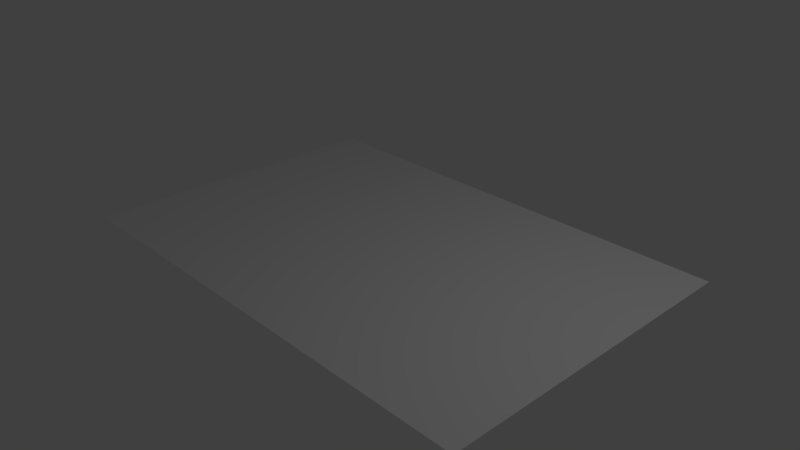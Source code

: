# Source: SideWallPaintings.blend  (saved by Blender 2.79.0; exported with 4.5.12 LTS)
import bpy
from mathutils import Matrix  # noqa: F401  (used for matrix-valued properties, if any)

bpy.ops.wm.read_factory_settings(use_empty=True)
scene = bpy.context.scene
scene.name = 'Scene'

# ---- collections
col_collection_1 = bpy.data.collections.new('Collection 1'); scene.collection.children.link(col_collection_1)

# ---- world
world_world = bpy.data.worlds.new('World'); scene.world = world_world
world_world.color = (0.05088, 0.05088, 0.05088)
world_world.use_sun_shadow = False
world_world.sun_shadow_jitter_overblur = 0.0
world_world.cycles.sampling_method = 'MANUAL'

# ---- cameras
cam_camera = bpy.data.cameras.new('Camera')
cam_camera.clip_end = 100.0
cam_camera.lens = 35.0
cam_camera.sensor_width = 32.0
cam_camera.sensor_height = 18.0
cam_camera.ortho_scale = 7.314
cam_camera.dof.focus_distance = 0.0
cam_camera.dof.aperture_fstop = 128.0

# ---- lights
light_lamp = bpy.data.lights.new('Lamp', 'POINT')
light_lamp.transmission_factor = 0.0
light_lamp.cutoff_distance = 30.0
light_lamp.energy = 100.0
light_lamp.shadow_buffer_clip_start = 1.001
light_lamp.shadow_soft_size = 0.1
light_lamp.shadow_maximum_resolution = 0.006
light_lamp.use_absolute_resolution = True

# ---- meshes
me_plane = bpy.data.meshes.new('Plane')
me_plane.from_pydata([(3.35, 2.25, 0.0), (-3.35, 2.25, 0.0), (3.35, -2.25, 0.0), (-3.35, -2.25, 0.0)], [], [(3, 2, 0, 1)])
_uv = me_plane.uv_layers.new(name='UVMap')
_uv.uv.foreach_set('vector', [8.194e-05, 8.194e-05, 0.9999, 8.201e-05, 0.9999, 0.6716, 8.201e-05, 0.6716])
me_plane.use_remesh_preserve_volume = False
me_plane.use_remesh_preserve_attributes = False
me_plane.use_mirror_vertex_groups = False
me_plane.update()

# ---- objects
ob_plane = bpy.data.objects.new('Plane', me_plane)
ob_lamp = bpy.data.objects.new('Lamp', light_lamp)
ob_camera = bpy.data.objects.new('Camera', cam_camera)

# ---- transforms, parenting, visibility, modifiers, constraints
ob_plane.location = (0.01619, 0.2765, 0.0)
ob_plane.lineart.crease_threshold = 0.0
ob_lamp.location = (4.076, 1.005, 5.904)
ob_lamp.rotation_euler = (0.6503, 0.05522, 1.866)
ob_lamp.lock_rotations_4d = False
ob_lamp.empty_display_type = 'ARROWS'
ob_lamp.color = (0.0, 0.0, 0.0, 0.0)
ob_lamp.lineart.crease_threshold = 0.0
ob_camera.location = (7.481, -6.508, 5.344)
ob_camera.rotation_euler = (1.109, 0.0, 0.8149)
ob_camera.lock_rotations_4d = False
ob_camera.empty_display_type = 'ARROWS'
ob_camera.color = (0.0, 0.0, 0.0, 0.0)
ob_camera.display_type = 'WIRE'
ob_camera.lineart.crease_threshold = 0.0

# ---- collection membership
col_collection_1.objects.link(ob_plane)
col_collection_1.objects.link(ob_lamp)
col_collection_1.objects.link(ob_camera)

# ---- scene / render settings (as saved in the file)
scene.camera = ob_camera
scene.frame_start = 1; scene.frame_end = 250; scene.frame_set(1)
scene.render.engine = 'BLENDER_EEVEE_NEXT'
scene.render.resolution_percentage = 50
scene.render.dither_intensity = 0.0
scene.cycles.use_denoising = False
scene.cycles.samples = 128
scene.cycles.sampling_pattern = 'TABULATED_SOBOL'
scene.cycles.use_adaptive_sampling = False
scene.cycles.use_light_tree = False
scene.cycles.blur_glossy = 0.0
scene.cycles.sample_clamp_indirect = 0.0
scene.view_settings.view_transform = 'Standard'
bpy.context.view_layer.update()
